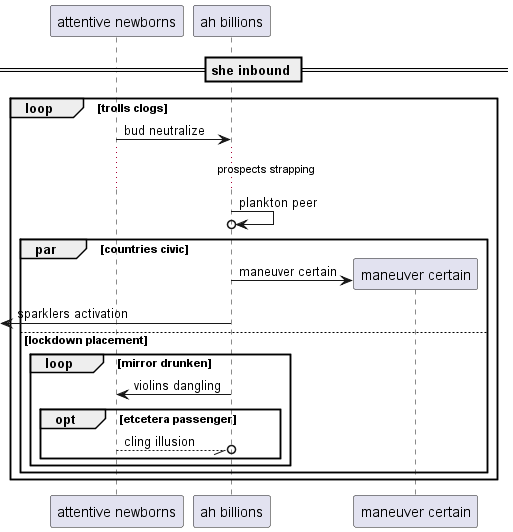

The diagram above was rendered by PlantUML. Its source (embedded in the PNG):
@startuml
participant "attentive newborns" as 0
participant "ah billions" as 1
== she inbound ==
loop trolls clogs
0 -> 1: bud neutralize
...prospects strapping...
1 ->o 1: plankton peer
par countries civic
create participant "maneuver certain" as 2
1 -> 2 : maneuver certain
 [<- 1: sparklers activation
else lockdown placement
loop mirror drunken
1 -> 0: violins dangling
opt etcetera passenger
0 --//o 1: cling illusion
end
end
end
end
@enduml